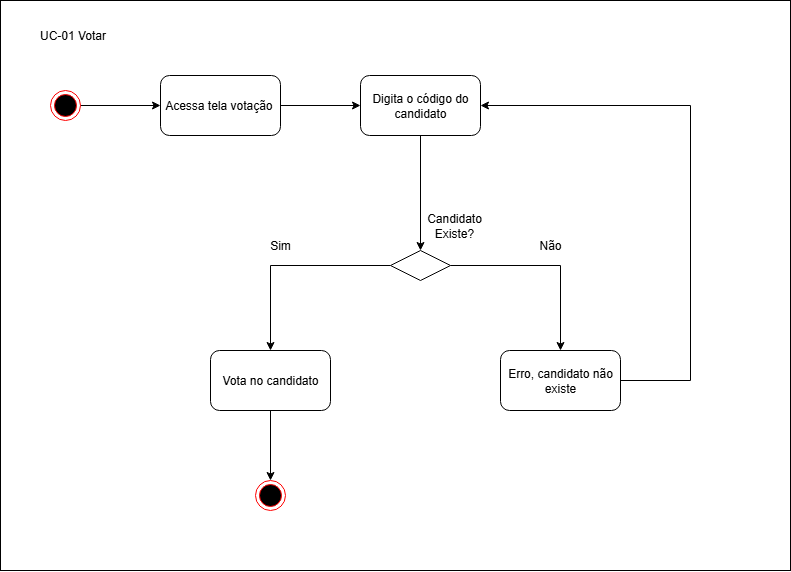

The diagram above was exported from draw.io. Its source (the exported page's mxGraphModel, read from the mxfile embedded in the PNG):
<mxGraphModel dx="1188" dy="648" grid="1" gridSize="10" guides="1" tooltips="1" connect="1" arrows="1" fold="1" page="1" pageScale="1" pageWidth="827" pageHeight="1169" math="0" shadow="0">
  <root>
    <mxCell id="0" />
    <mxCell id="1" parent="0" />
    <mxCell id="eSG5YzjttzIpvmh_tGCf-19" value="" style="rounded=0;whiteSpace=wrap;html=1;" vertex="1" parent="1">
      <mxGeometry width="790" height="570" as="geometry" />
    </mxCell>
    <mxCell id="eSG5YzjttzIpvmh_tGCf-4" style="edgeStyle=orthogonalEdgeStyle;rounded=0;orthogonalLoop=1;jettySize=auto;html=1;entryX=0;entryY=0.5;entryDx=0;entryDy=0;" edge="1" parent="1" source="eSG5YzjttzIpvmh_tGCf-1" target="eSG5YzjttzIpvmh_tGCf-3">
      <mxGeometry relative="1" as="geometry" />
    </mxCell>
    <mxCell id="eSG5YzjttzIpvmh_tGCf-1" value="" style="ellipse;html=1;shape=endState;fillColor=#000000;strokeColor=#ff0000;" vertex="1" parent="1">
      <mxGeometry x="50" y="90" width="30" height="30" as="geometry" />
    </mxCell>
    <mxCell id="eSG5YzjttzIpvmh_tGCf-6" style="edgeStyle=orthogonalEdgeStyle;rounded=0;orthogonalLoop=1;jettySize=auto;html=1;entryX=0;entryY=0.5;entryDx=0;entryDy=0;" edge="1" parent="1" source="eSG5YzjttzIpvmh_tGCf-3" target="eSG5YzjttzIpvmh_tGCf-5">
      <mxGeometry relative="1" as="geometry" />
    </mxCell>
    <mxCell id="eSG5YzjttzIpvmh_tGCf-3" value="Acessa tela votação&amp;nbsp;" style="rounded=1;whiteSpace=wrap;html=1;" vertex="1" parent="1">
      <mxGeometry x="160" y="75" width="120" height="60" as="geometry" />
    </mxCell>
    <mxCell id="eSG5YzjttzIpvmh_tGCf-7" style="edgeStyle=orthogonalEdgeStyle;rounded=0;orthogonalLoop=1;jettySize=auto;html=1;" edge="1" parent="1" source="eSG5YzjttzIpvmh_tGCf-5">
      <mxGeometry relative="1" as="geometry">
        <mxPoint x="420" y="250" as="targetPoint" />
      </mxGeometry>
    </mxCell>
    <mxCell id="eSG5YzjttzIpvmh_tGCf-5" value="Digita o código do candidato" style="rounded=1;whiteSpace=wrap;html=1;" vertex="1" parent="1">
      <mxGeometry x="360" y="75" width="120" height="60" as="geometry" />
    </mxCell>
    <mxCell id="eSG5YzjttzIpvmh_tGCf-11" style="edgeStyle=orthogonalEdgeStyle;rounded=0;orthogonalLoop=1;jettySize=auto;html=1;entryX=0.5;entryY=0;entryDx=0;entryDy=0;" edge="1" parent="1" source="eSG5YzjttzIpvmh_tGCf-8" target="eSG5YzjttzIpvmh_tGCf-10">
      <mxGeometry relative="1" as="geometry" />
    </mxCell>
    <mxCell id="eSG5YzjttzIpvmh_tGCf-13" style="edgeStyle=orthogonalEdgeStyle;rounded=0;orthogonalLoop=1;jettySize=auto;html=1;entryX=0.5;entryY=0;entryDx=0;entryDy=0;" edge="1" parent="1" source="eSG5YzjttzIpvmh_tGCf-8" target="eSG5YzjttzIpvmh_tGCf-12">
      <mxGeometry relative="1" as="geometry" />
    </mxCell>
    <mxCell id="eSG5YzjttzIpvmh_tGCf-8" value="" style="rhombus;whiteSpace=wrap;html=1;" vertex="1" parent="1">
      <mxGeometry x="390" y="250" width="60" height="30" as="geometry" />
    </mxCell>
    <mxCell id="eSG5YzjttzIpvmh_tGCf-9" value="Candidato Existe?" style="text;html=1;align=center;verticalAlign=middle;whiteSpace=wrap;rounded=0;" vertex="1" parent="1">
      <mxGeometry x="414" y="210" width="80" height="30" as="geometry" />
    </mxCell>
    <mxCell id="eSG5YzjttzIpvmh_tGCf-17" style="edgeStyle=orthogonalEdgeStyle;rounded=0;orthogonalLoop=1;jettySize=auto;html=1;entryX=0.5;entryY=0;entryDx=0;entryDy=0;" edge="1" parent="1" source="eSG5YzjttzIpvmh_tGCf-10" target="eSG5YzjttzIpvmh_tGCf-16">
      <mxGeometry relative="1" as="geometry" />
    </mxCell>
    <mxCell id="eSG5YzjttzIpvmh_tGCf-10" value="Vota no candidato" style="rounded=1;whiteSpace=wrap;html=1;" vertex="1" parent="1">
      <mxGeometry x="210" y="350" width="120" height="60" as="geometry" />
    </mxCell>
    <mxCell id="eSG5YzjttzIpvmh_tGCf-18" style="edgeStyle=orthogonalEdgeStyle;rounded=0;orthogonalLoop=1;jettySize=auto;html=1;entryX=1;entryY=0.5;entryDx=0;entryDy=0;" edge="1" parent="1" source="eSG5YzjttzIpvmh_tGCf-12" target="eSG5YzjttzIpvmh_tGCf-5">
      <mxGeometry relative="1" as="geometry">
        <Array as="points">
          <mxPoint x="690" y="380" />
          <mxPoint x="690" y="105" />
        </Array>
      </mxGeometry>
    </mxCell>
    <mxCell id="eSG5YzjttzIpvmh_tGCf-12" value="Erro, candidato não existe" style="rounded=1;whiteSpace=wrap;html=1;" vertex="1" parent="1">
      <mxGeometry x="500" y="350" width="120" height="60" as="geometry" />
    </mxCell>
    <mxCell id="eSG5YzjttzIpvmh_tGCf-14" value="Sim" style="text;html=1;align=center;verticalAlign=middle;whiteSpace=wrap;rounded=0;" vertex="1" parent="1">
      <mxGeometry x="250" y="230" width="60" height="30" as="geometry" />
    </mxCell>
    <mxCell id="eSG5YzjttzIpvmh_tGCf-15" value="Não" style="text;html=1;align=center;verticalAlign=middle;whiteSpace=wrap;rounded=0;" vertex="1" parent="1">
      <mxGeometry x="520" y="230" width="60" height="30" as="geometry" />
    </mxCell>
    <mxCell id="eSG5YzjttzIpvmh_tGCf-16" value="" style="ellipse;html=1;shape=endState;fillColor=#000000;strokeColor=#ff0000;" vertex="1" parent="1">
      <mxGeometry x="255" y="480" width="30" height="30" as="geometry" />
    </mxCell>
    <mxCell id="eSG5YzjttzIpvmh_tGCf-20" value="UC-01 Votar" style="text;html=1;align=center;verticalAlign=middle;whiteSpace=wrap;rounded=0;" vertex="1" parent="1">
      <mxGeometry y="20" width="145" height="30" as="geometry" />
    </mxCell>
  </root>
</mxGraphModel>